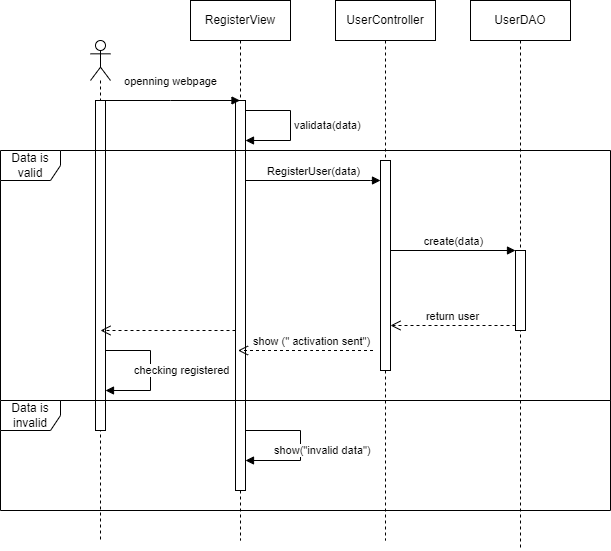

The diagram above was exported from draw.io. Its source (the exported page's mxGraphModel, read from the mxfile embedded in the PNG):
<mxGraphModel dx="1050" dy="574" grid="1" gridSize="10" guides="1" tooltips="1" connect="1" arrows="1" fold="1" page="1" pageScale="1" pageWidth="827" pageHeight="1169" background="#ffffff" math="0" shadow="0">
  <root>
    <mxCell id="0" />
    <mxCell id="1" parent="0" />
    <mxCell id="SeJ5c7w3kmiwYNEgQJxg-9" value="RegisterView" style="shape=umlLifeline;perimeter=lifelinePerimeter;whiteSpace=wrap;html=1;container=1;dropTarget=0;collapsible=0;recursiveResize=0;outlineConnect=0;portConstraint=eastwest;newEdgeStyle={&quot;curved&quot;:0,&quot;rounded&quot;:0};" vertex="1" parent="1">
      <mxGeometry x="240" y="10" width="100" height="540" as="geometry" />
    </mxCell>
    <mxCell id="SeJ5c7w3kmiwYNEgQJxg-10" value="" style="html=1;points=[[0,0,0,0,5],[0,1,0,0,-5],[1,0,0,0,5],[1,1,0,0,-5]];perimeter=orthogonalPerimeter;outlineConnect=0;targetShapes=umlLifeline;portConstraint=eastwest;newEdgeStyle={&quot;curved&quot;:0,&quot;rounded&quot;:0};" vertex="1" parent="SeJ5c7w3kmiwYNEgQJxg-9">
      <mxGeometry x="45" y="100" width="10" height="390" as="geometry" />
    </mxCell>
    <mxCell id="SeJ5c7w3kmiwYNEgQJxg-20" value="validata(data)" style="html=1;align=left;spacingLeft=2;endArrow=block;rounded=0;edgeStyle=orthogonalEdgeStyle;curved=0;rounded=0;" edge="1" target="SeJ5c7w3kmiwYNEgQJxg-10" parent="SeJ5c7w3kmiwYNEgQJxg-9" source="SeJ5c7w3kmiwYNEgQJxg-10">
      <mxGeometry relative="1" as="geometry">
        <mxPoint x="50" y="160" as="sourcePoint" />
        <Array as="points">
          <mxPoint x="100" y="110" />
          <mxPoint x="100" y="140" />
        </Array>
        <mxPoint x="110" y="210" as="targetPoint" />
      </mxGeometry>
    </mxCell>
    <mxCell id="SeJ5c7w3kmiwYNEgQJxg-35" value="show(&quot;invalid data&quot;)" style="html=1;align=left;spacingLeft=2;endArrow=block;rounded=0;edgeStyle=orthogonalEdgeStyle;curved=0;rounded=0;" edge="1" target="SeJ5c7w3kmiwYNEgQJxg-10" parent="SeJ5c7w3kmiwYNEgQJxg-9" source="SeJ5c7w3kmiwYNEgQJxg-10">
      <mxGeometry x="0.6429" y="-10" relative="1" as="geometry">
        <mxPoint x="160" y="220" as="sourcePoint" />
        <Array as="points">
          <mxPoint x="110" y="430" />
          <mxPoint x="110" y="460" />
        </Array>
        <mxPoint as="offset" />
      </mxGeometry>
    </mxCell>
    <mxCell id="SeJ5c7w3kmiwYNEgQJxg-11" value="" style="shape=umlLifeline;perimeter=lifelinePerimeter;whiteSpace=wrap;html=1;container=1;dropTarget=0;collapsible=0;recursiveResize=0;outlineConnect=0;portConstraint=eastwest;newEdgeStyle={&quot;curved&quot;:0,&quot;rounded&quot;:0};participant=umlActor;" vertex="1" parent="1">
      <mxGeometry x="140" y="50" width="20" height="500" as="geometry" />
    </mxCell>
    <mxCell id="SeJ5c7w3kmiwYNEgQJxg-14" value="" style="html=1;points=[[0,0,0,0,5],[0,1,0,0,-5],[1,0,0,0,5],[1,1,0,0,-5]];perimeter=orthogonalPerimeter;outlineConnect=0;targetShapes=umlLifeline;portConstraint=eastwest;newEdgeStyle={&quot;curved&quot;:0,&quot;rounded&quot;:0};" vertex="1" parent="SeJ5c7w3kmiwYNEgQJxg-11">
      <mxGeometry x="5" y="60" width="10" height="330" as="geometry" />
    </mxCell>
    <mxCell id="SeJ5c7w3kmiwYNEgQJxg-32" value="checking registered" style="html=1;align=left;spacingLeft=2;endArrow=block;rounded=0;edgeStyle=orthogonalEdgeStyle;curved=0;rounded=0;" edge="1" target="SeJ5c7w3kmiwYNEgQJxg-14" parent="SeJ5c7w3kmiwYNEgQJxg-11" source="SeJ5c7w3kmiwYNEgQJxg-14">
      <mxGeometry x="0.6154" y="-20" relative="1" as="geometry">
        <mxPoint x="55" y="250" as="sourcePoint" />
        <Array as="points">
          <mxPoint x="60" y="310" />
          <mxPoint x="60" y="350" />
        </Array>
        <mxPoint as="offset" />
      </mxGeometry>
    </mxCell>
    <mxCell id="SeJ5c7w3kmiwYNEgQJxg-16" value="openning webpage" style="html=1;verticalAlign=bottom;endArrow=block;curved=0;rounded=0;" edge="1" parent="1" source="SeJ5c7w3kmiwYNEgQJxg-14" target="SeJ5c7w3kmiwYNEgQJxg-9">
      <mxGeometry x="-0.0335" y="10" width="80" relative="1" as="geometry">
        <mxPoint x="370" y="290" as="sourcePoint" />
        <mxPoint x="450" y="290" as="targetPoint" />
        <Array as="points">
          <mxPoint x="220" y="110" />
        </Array>
        <mxPoint as="offset" />
      </mxGeometry>
    </mxCell>
    <mxCell id="SeJ5c7w3kmiwYNEgQJxg-21" value="UserController" style="shape=umlLifeline;perimeter=lifelinePerimeter;whiteSpace=wrap;html=1;container=1;dropTarget=0;collapsible=0;recursiveResize=0;outlineConnect=0;portConstraint=eastwest;newEdgeStyle={&quot;curved&quot;:0,&quot;rounded&quot;:0};" vertex="1" parent="1">
      <mxGeometry x="385" y="10" width="100" height="540" as="geometry" />
    </mxCell>
    <mxCell id="SeJ5c7w3kmiwYNEgQJxg-22" value="UserDAO" style="shape=umlLifeline;perimeter=lifelinePerimeter;whiteSpace=wrap;html=1;container=1;dropTarget=0;collapsible=0;recursiveResize=0;outlineConnect=0;portConstraint=eastwest;newEdgeStyle={&quot;curved&quot;:0,&quot;rounded&quot;:0};" vertex="1" parent="1">
      <mxGeometry x="520" y="10" width="100" height="550" as="geometry" />
    </mxCell>
    <mxCell id="SeJ5c7w3kmiwYNEgQJxg-23" value="Data is valid" style="shape=umlFrame;whiteSpace=wrap;html=1;pointerEvents=0;" vertex="1" parent="1">
      <mxGeometry x="50" y="160" width="610" height="250" as="geometry" />
    </mxCell>
    <mxCell id="SeJ5c7w3kmiwYNEgQJxg-24" value="Data is invalid" style="shape=umlFrame;whiteSpace=wrap;html=1;pointerEvents=0;" vertex="1" parent="1">
      <mxGeometry x="50" y="410" width="610" height="110" as="geometry" />
    </mxCell>
    <mxCell id="SeJ5c7w3kmiwYNEgQJxg-26" value="" style="html=1;points=[[0,0,0,0,5],[0,1,0,0,-5],[1,0,0,0,5],[1,1,0,0,-5]];perimeter=orthogonalPerimeter;outlineConnect=0;targetShapes=umlLifeline;portConstraint=eastwest;newEdgeStyle={&quot;curved&quot;:0,&quot;rounded&quot;:0};" vertex="1" parent="1">
      <mxGeometry x="565" y="260" width="10" height="80" as="geometry" />
    </mxCell>
    <mxCell id="SeJ5c7w3kmiwYNEgQJxg-28" value="" style="html=1;points=[[0,0,0,0,5],[0,1,0,0,-5],[1,0,0,0,5],[1,1,0,0,-5]];perimeter=orthogonalPerimeter;outlineConnect=0;targetShapes=umlLifeline;portConstraint=eastwest;newEdgeStyle={&quot;curved&quot;:0,&quot;rounded&quot;:0};" vertex="1" parent="1">
      <mxGeometry x="430" y="170" width="10" height="210" as="geometry" />
    </mxCell>
    <mxCell id="SeJ5c7w3kmiwYNEgQJxg-33" value="" style="html=1;verticalAlign=bottom;endArrow=open;dashed=1;endSize=8;curved=0;rounded=0;" edge="1" parent="1" source="SeJ5c7w3kmiwYNEgQJxg-10">
      <mxGeometry relative="1" as="geometry">
        <mxPoint x="230" y="340" as="sourcePoint" />
        <mxPoint x="150" y="340" as="targetPoint" />
      </mxGeometry>
    </mxCell>
    <mxCell id="SeJ5c7w3kmiwYNEgQJxg-36" value="RegisterUser(data)" style="html=1;verticalAlign=bottom;endArrow=block;curved=0;rounded=0;" edge="1" parent="1">
      <mxGeometry width="80" relative="1" as="geometry">
        <mxPoint x="295" y="190" as="sourcePoint" />
        <mxPoint x="430" y="190" as="targetPoint" />
        <Array as="points">
          <mxPoint x="420" y="190" />
        </Array>
      </mxGeometry>
    </mxCell>
    <mxCell id="SeJ5c7w3kmiwYNEgQJxg-37" value="create(data)" style="html=1;verticalAlign=bottom;endArrow=block;curved=0;rounded=0;" edge="1" parent="1">
      <mxGeometry width="80" relative="1" as="geometry">
        <mxPoint x="440" y="260" as="sourcePoint" />
        <mxPoint x="565" y="260" as="targetPoint" />
      </mxGeometry>
    </mxCell>
    <mxCell id="SeJ5c7w3kmiwYNEgQJxg-38" value="return user" style="html=1;verticalAlign=bottom;endArrow=open;dashed=1;endSize=8;curved=0;rounded=0;exitX=0;exitY=1;exitDx=0;exitDy=-5;exitPerimeter=0;" edge="1" parent="1" source="SeJ5c7w3kmiwYNEgQJxg-26" target="SeJ5c7w3kmiwYNEgQJxg-28">
      <mxGeometry relative="1" as="geometry">
        <mxPoint x="460" y="250" as="sourcePoint" />
        <mxPoint x="380" y="250" as="targetPoint" />
      </mxGeometry>
    </mxCell>
    <mxCell id="SeJ5c7w3kmiwYNEgQJxg-39" value="show (&quot; activation sent&quot;)" style="html=1;verticalAlign=bottom;endArrow=open;dashed=1;endSize=8;curved=0;rounded=0;" edge="1" parent="1">
      <mxGeometry x="-0.0741" relative="1" as="geometry">
        <mxPoint x="422.5" y="360" as="sourcePoint" />
        <mxPoint x="287.5" y="360" as="targetPoint" />
        <Array as="points">
          <mxPoint x="360" y="360" />
        </Array>
        <mxPoint as="offset" />
      </mxGeometry>
    </mxCell>
  </root>
</mxGraphModel>